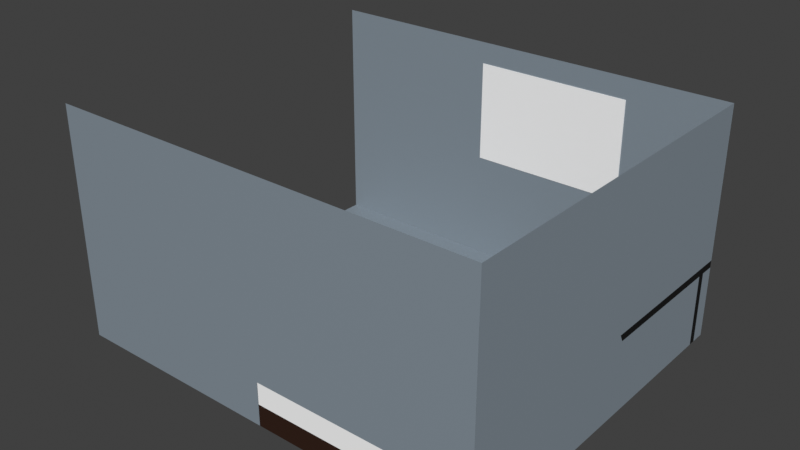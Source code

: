 # Source: 3d-room.blend  (saved by Blender 5.1.30; exported with 4.5.12 LTS)
import bpy
from mathutils import Matrix  # noqa: F401  (used for matrix-valued properties, if any)

bpy.ops.wm.read_factory_settings(use_empty=True)
scene = bpy.context.scene
scene.name = 'Scene'

# ---- collections
col_walls = bpy.data.collections.new('Walls'); scene.collection.children.link(col_walls)
col_desk = bpy.data.collections.new('Desk'); scene.collection.children.link(col_desk)
col_bed = bpy.data.collections.new('Bed'); scene.collection.children.link(col_bed)
col_whiteboard = bpy.data.collections.new('Whiteboard'); scene.collection.children.link(col_whiteboard)
col_monitor = bpy.data.collections.new('Monitor'); scene.collection.children.link(col_monitor)

# ---- materials (node trees are filled in below, after node groups)
mat_wall = bpy.data.materials.new('Wall')
mat_desk_dark = bpy.data.materials.new('Desk Dark')
mat_desk_dark_001 = bpy.data.materials.new('Desk Dark.001')
mat_material_004 = bpy.data.materials.new('Material.004')
mat_material_003 = bpy.data.materials.new('Material.003')
mat_whiteboard = bpy.data.materials.new('Whiteboard')
mat_monitor_frame = bpy.data.materials.new('Monitor Frame')
mat_monitor_frame_001 = bpy.data.materials.new('Monitor Frame.001')

# ---- material node trees
mat_wall.use_nodes = True; mat_wall.node_tree.nodes.clear()
_N = mat_wall.node_tree.nodes; _L = mat_wall.node_tree.links
n0 = _N.new('ShaderNodeBsdfPrincipled'); n0.name = 'Principled BSDF'; n0.location = (-200, 100)
n0.inputs[0].default_value = (0.2507, 0.3024, 0.3504, 1.0)
n1 = _N.new('ShaderNodeOutputMaterial'); n1.name = 'Material Output'; n1.location = (200, 100)
_L.new(n0.outputs[0], n1.inputs[0])
n1.is_active_output = True
mat_desk_dark.use_nodes = True; mat_desk_dark.node_tree.nodes.clear()
_N = mat_desk_dark.node_tree.nodes; _L = mat_desk_dark.node_tree.links
n0 = _N.new('ShaderNodeBsdfPrincipled'); n0.name = 'Principled BSDF'; n0.location = (-200, 100)
n0.inputs[0].default_value = (0.0, 0.0, 0.0, 1.0)
n1 = _N.new('ShaderNodeOutputMaterial'); n1.name = 'Material Output'; n1.location = (200, 100)
_L.new(n0.outputs[0], n1.inputs[0])
n1.is_active_output = True
mat_desk_dark_001.use_nodes = True; mat_desk_dark_001.node_tree.nodes.clear()
_N = mat_desk_dark_001.node_tree.nodes; _L = mat_desk_dark_001.node_tree.links
n0 = _N.new('ShaderNodeBsdfPrincipled'); n0.name = 'Principled BSDF'; n0.location = (-200, 100)
n0.inputs[0].default_value = (0.0, 0.0, 0.0, 1.0)
n1 = _N.new('ShaderNodeOutputMaterial'); n1.name = 'Material Output'; n1.location = (200, 100)
_L.new(n0.outputs[0], n1.inputs[0])
n1.is_active_output = True
mat_material_004.use_nodes = True; mat_material_004.node_tree.nodes.clear()
_N = mat_material_004.node_tree.nodes; _L = mat_material_004.node_tree.links
n0 = _N.new('ShaderNodeBsdfPrincipled'); n0.name = 'Principled BSDF'; n0.location = (-200, 100)
n0.inputs[0].default_value = (0.02898, 0.009135, 0.003125, 1.0)
n1 = _N.new('ShaderNodeOutputMaterial'); n1.name = 'Material Output'; n1.location = (200, 100)
_L.new(n0.outputs[0], n1.inputs[0])
n1.is_active_output = True
mat_material_003.use_nodes = True; mat_material_003.node_tree.nodes.clear()
_N = mat_material_003.node_tree.nodes; _L = mat_material_003.node_tree.links
n0 = _N.new('ShaderNodeBsdfPrincipled'); n0.name = 'Principled BSDF'; n0.location = (-200, 100)
n0.inputs[0].default_value = (1.0, 1.0, 1.0, 1.0)
n0.inputs[3].default_value = 1.0
n1 = _N.new('ShaderNodeOutputMaterial'); n1.name = 'Material Output'; n1.location = (200, 100)
_L.new(n0.outputs[0], n1.inputs[0])
n1.is_active_output = True
mat_whiteboard.use_nodes = True; mat_whiteboard.node_tree.nodes.clear()
_N = mat_whiteboard.node_tree.nodes; _L = mat_whiteboard.node_tree.links
n0 = _N.new('ShaderNodeBsdfPrincipled'); n0.name = 'Principled BSDF'; n0.location = (-200, 100)
n0.inputs[0].default_value = (1.0, 1.0, 1.0, 1.0)
n0.inputs[2].default_value = 0.4604
n0.inputs[3].default_value = 1.0
n1 = _N.new('ShaderNodeOutputMaterial'); n1.name = 'Material Output'; n1.location = (200, 100)
_L.new(n0.outputs[0], n1.inputs[0])
n1.is_active_output = True
mat_monitor_frame.use_nodes = True; mat_monitor_frame.node_tree.nodes.clear()
_N = mat_monitor_frame.node_tree.nodes; _L = mat_monitor_frame.node_tree.links
n0 = _N.new('ShaderNodeBsdfPrincipled'); n0.name = 'Principled BSDF'; n0.location = (-200, 100)
n0.inputs[0].default_value = (0.0331, 0.0331, 0.0331, 1.0)
n1 = _N.new('ShaderNodeOutputMaterial'); n1.name = 'Material Output'; n1.location = (200, 100)
_L.new(n0.outputs[0], n1.inputs[0])
n1.is_active_output = True
mat_monitor_frame_001.use_nodes = True; mat_monitor_frame_001.node_tree.nodes.clear()
_N = mat_monitor_frame_001.node_tree.nodes; _L = mat_monitor_frame_001.node_tree.links
n0 = _N.new('ShaderNodeBsdfPrincipled'); n0.name = 'Principled BSDF'; n0.location = (-200, 100)
n0.inputs[0].default_value = (0.0331, 0.0331, 0.0331, 1.0)
n1 = _N.new('ShaderNodeOutputMaterial'); n1.name = 'Material Output'; n1.location = (200, 100)
_L.new(n0.outputs[0], n1.inputs[0])
n1.is_active_output = True

# ---- world
world_world = bpy.data.worlds.new('World'); scene.world = world_world
world_world.use_nodes = True; world_world.node_tree.nodes.clear()
_N = world_world.node_tree.nodes; _L = world_world.node_tree.links
n0 = _N.new('ShaderNodeOutputWorld'); n0.name = 'World Output'; n0.location = (200, 100)
n1 = _N.new('ShaderNodeBackground'); n1.name = 'Background'; n1.location = (-200, 100)
n1.inputs[0].default_value = (0.05088, 0.05088, 0.05088, 1.0)
_L.new(n1.outputs[0], n0.inputs[0])
n0.is_active_output = True
world_world.color = (0.05088, 0.05088, 0.05088)
world_world.sun_shadow_jitter_overblur = 0.0

# ---- lights
light_point = bpy.data.lights.new('Point', 'SPOT')
light_point.exposure = 8.468
light_point.energy = 27.9
light_point.shadow_soft_size = 2.696
light_point.spot_blend = 0.6762
light_point.spot_size = 1.321

# ---- meshes
me_plane = bpy.data.meshes.new('Plane')
me_plane.from_pydata([(-1.0, -1.0, 0.0), (1.0, -1.0, 0.0), (-1.0, 1.0, 0.0), (1.0, 1.0, 0.0)], [], [(0, 1, 3, 2)])
_uv = me_plane.uv_layers.new(name='UVMap')
_uv.uv.foreach_set('vector', [0.0, 0.0, 1.0, 0.0, 1.0, 1.0, 0.0, 1.0])
me_plane.materials.append(mat_wall)
me_plane.update()
me_plane_002 = bpy.data.meshes.new('Plane.002')
me_plane_002.from_pydata([(-1.0, -1.0, 0.0), (1.0, -1.0, 0.0), (-1.0, 1.0, 0.0), (1.0, 1.0, 0.0)], [], [(0, 1, 3, 2)])
_uv = me_plane_002.uv_layers.new(name='UVMap')
_uv.uv.foreach_set('vector', [0.0, 0.0, 1.0, 0.0, 1.0, 1.0, 0.0, 1.0])
me_plane_002.materials.append(mat_wall)
me_plane_002.update()
me_plane_001 = bpy.data.meshes.new('Plane.001')
me_plane_001.from_pydata([(-1.0, -1.0, 0.0), (1.0, -1.0, 0.0), (-1.0, 1.0, 0.0), (1.0, 1.0, 0.0)], [], [(0, 1, 3, 2)])
_uv = me_plane_001.uv_layers.new(name='UVMap')
_uv.uv.foreach_set('vector', [0.0, 0.0, 1.0, 0.0, 1.0, 1.0, 0.0, 1.0])
me_plane_001.materials.append(mat_wall)
me_plane_001.update()
me_plane_003 = bpy.data.meshes.new('Plane.003')
me_plane_003.from_pydata([(-1.0, -1.0, 0.0), (1.0, -1.0, 0.0), (-1.0, 1.0, 0.0), (1.0, 1.0, 0.0)], [], [(0, 1, 3, 2)])
_uv = me_plane_003.uv_layers.new(name='UVMap')
_uv.uv.foreach_set('vector', [0.0, 0.0, 1.0, 0.0, 1.0, 1.0, 0.0, 1.0])
me_plane_003.materials.append(mat_wall)
me_plane_003.update()
me_cube_001 = bpy.data.meshes.new('Cube.001')
me_cube_001.from_pydata([(-1.0, -1.0, -1.0), (-1.0, -1.0, 1.0), (-1.0, 1.0, -1.0), (-1.0, 1.0, 1.0), (1.0, -1.0, -1.0), (1.0, -1.0, 1.0), (1.0, 1.0, -1.0), (1.0, 1.0, 1.0)], [], [(0, 1, 3, 2), (2, 3, 7, 6), (6, 7, 5, 4), (4, 5, 1, 0), (2, 6, 4, 0), (7, 3, 1, 5)])
_uv = me_cube_001.uv_layers.new(name='UVMap')
_uv.uv.foreach_set('vector', [0.375, 0.0, 0.625, 0.0, 0.625, 0.25, 0.375, 0.25, 0.375, 0.25, 0.625, 0.25, 0.625, 0.5, 0.375, 0.5, 0.375, 0.5, 0.625, 0.5, 0.625, 0.75, 0.375, 0.75, 0.375, 0.75, 0.625, 0.75, 0.625, 1.0, 0.375, 1.0, 0.125, 0.5, 0.375, 0.5, 0.375, 0.75, 0.125, 0.75, 0.625, 0.5, 0.875, 0.5, 0.875, 0.75, 0.625, 0.75])
me_cube_001.materials.append(mat_desk_dark)
me_cube_001.update()
me_cube_002 = bpy.data.meshes.new('Cube.002')
me_cube_002.from_pydata([(-1.0, -1.0, -1.0), (-1.0, -1.0, 1.0), (-1.0, 1.0, -1.0), (-1.0, 1.0, 1.0), (1.0, -1.0, -1.0), (1.0, -1.0, 1.0), (1.0, 1.0, -1.0), (1.0, 1.0, 1.0)], [], [(0, 1, 3, 2), (2, 3, 7, 6), (6, 7, 5, 4), (4, 5, 1, 0), (2, 6, 4, 0), (7, 3, 1, 5)])
_uv = me_cube_002.uv_layers.new(name='UVMap')
_uv.uv.foreach_set('vector', [0.375, 0.0, 0.625, 0.0, 0.625, 0.25, 0.375, 0.25, 0.375, 0.25, 0.625, 0.25, 0.625, 0.5, 0.375, 0.5, 0.375, 0.5, 0.625, 0.5, 0.625, 0.75, 0.375, 0.75, 0.375, 0.75, 0.625, 0.75, 0.625, 1.0, 0.375, 1.0, 0.125, 0.5, 0.375, 0.5, 0.375, 0.75, 0.125, 0.75, 0.625, 0.5, 0.875, 0.5, 0.875, 0.75, 0.625, 0.75])
me_cube_002.materials.append(mat_desk_dark)
me_cube_002.update()
me_cube_003 = bpy.data.meshes.new('Cube.003')
me_cube_003.from_pydata([(-1.0, -1.0, -1.0), (-1.0, -1.0, 1.0), (-1.0, 1.0, -1.0), (-1.0, 1.0, 1.0), (1.0, -1.0, -1.0), (1.0, -1.0, 1.0), (1.0, 1.0, -1.0), (1.0, 1.0, 1.0)], [], [(0, 1, 3, 2), (2, 3, 7, 6), (6, 7, 5, 4), (4, 5, 1, 0), (2, 6, 4, 0), (7, 3, 1, 5)])
_uv = me_cube_003.uv_layers.new(name='UVMap')
_uv.uv.foreach_set('vector', [0.375, 0.0, 0.625, 0.0, 0.625, 0.25, 0.375, 0.25, 0.375, 0.25, 0.625, 0.25, 0.625, 0.5, 0.375, 0.5, 0.375, 0.5, 0.625, 0.5, 0.625, 0.75, 0.375, 0.75, 0.375, 0.75, 0.625, 0.75, 0.625, 1.0, 0.375, 1.0, 0.125, 0.5, 0.375, 0.5, 0.375, 0.75, 0.125, 0.75, 0.625, 0.5, 0.875, 0.5, 0.875, 0.75, 0.625, 0.75])
me_cube_003.materials.append(mat_desk_dark_001)
me_cube_003.update()
me_cube_005 = bpy.data.meshes.new('Cube.005')
me_cube_005.from_pydata([(-1.0, -1.0, -1.0), (-1.0, -1.0, 1.0), (-1.0, 1.0, -1.0), (-1.0, 1.0, 1.0), (1.0, -1.0, -1.0), (1.0, -1.0, 1.0), (1.0, 1.0, -1.0), (1.0, 1.0, 1.0)], [], [(0, 1, 3, 2), (2, 3, 7, 6), (6, 7, 5, 4), (4, 5, 1, 0), (2, 6, 4, 0), (7, 3, 1, 5)])
_uv = me_cube_005.uv_layers.new(name='UVMap')
_uv.uv.foreach_set('vector', [0.375, 0.0, 0.625, 0.0, 0.625, 0.25, 0.375, 0.25, 0.375, 0.25, 0.625, 0.25, 0.625, 0.5, 0.375, 0.5, 0.375, 0.5, 0.625, 0.5, 0.625, 0.75, 0.375, 0.75, 0.375, 0.75, 0.625, 0.75, 0.625, 1.0, 0.375, 1.0, 0.125, 0.5, 0.375, 0.5, 0.375, 0.75, 0.125, 0.75, 0.625, 0.5, 0.875, 0.5, 0.875, 0.75, 0.625, 0.75])
me_cube_005.materials.append(mat_material_004)
me_cube_005.update()
me_cube_006 = bpy.data.meshes.new('Cube.006')
me_cube_006.from_pydata([(-1.0, -1.0, -1.0), (-1.0, -1.0, 1.0), (-1.0, 1.0, -1.0), (-1.0, 1.0, 1.0), (1.0, -1.0, -1.0), (1.0, -1.0, 1.0), (1.0, 1.0, -1.0), (1.0, 1.0, 1.0)], [], [(0, 1, 3, 2), (2, 3, 7, 6), (6, 7, 5, 4), (4, 5, 1, 0), (2, 6, 4, 0), (7, 3, 1, 5)])
_uv = me_cube_006.uv_layers.new(name='UVMap')
_uv.uv.foreach_set('vector', [0.375, 0.0, 0.625, 0.0, 0.625, 0.25, 0.375, 0.25, 0.375, 0.25, 0.625, 0.25, 0.625, 0.5, 0.375, 0.5, 0.375, 0.5, 0.625, 0.5, 0.625, 0.75, 0.375, 0.75, 0.375, 0.75, 0.625, 0.75, 0.625, 1.0, 0.375, 1.0, 0.125, 0.5, 0.375, 0.5, 0.375, 0.75, 0.125, 0.75, 0.625, 0.5, 0.875, 0.5, 0.875, 0.75, 0.625, 0.75])
me_cube_006.materials.append(mat_material_003)
me_cube_006.update()
me_cube_004 = bpy.data.meshes.new('Cube.004')
me_cube_004.from_pydata([(-1.0, -1.0, -1.0), (-1.0, -1.0, 1.0), (-1.0, 1.0, -1.0), (-1.0, 1.0, 1.0), (1.0, -1.0, -1.0), (1.0, -1.0, 1.0), (1.0, 1.0, -1.0), (1.0, 1.0, 1.0)], [], [(0, 1, 3, 2), (2, 3, 7, 6), (6, 7, 5, 4), (4, 5, 1, 0), (2, 6, 4, 0), (7, 3, 1, 5)])
_uv = me_cube_004.uv_layers.new(name='UVMap')
_uv.uv.foreach_set('vector', [0.375, 0.0, 0.625, 0.0, 0.625, 0.25, 0.375, 0.25, 0.375, 0.25, 0.625, 0.25, 0.625, 0.5, 0.375, 0.5, 0.375, 0.5, 0.625, 0.5, 0.625, 0.75, 0.375, 0.75, 0.375, 0.75, 0.625, 0.75, 0.625, 1.0, 0.375, 1.0, 0.125, 0.5, 0.375, 0.5, 0.375, 0.75, 0.125, 0.75, 0.625, 0.5, 0.875, 0.5, 0.875, 0.75, 0.625, 0.75])
me_cube_004.materials.append(mat_whiteboard)
me_cube_004.update()
me_cube = bpy.data.meshes.new('Cube')
me_cube.from_pydata([(-1.0, -1.0, -1.0), (-1.0, -1.0, 1.0), (-1.0, 1.0, -1.0), (-1.0, 1.0, 1.0), (1.0, -1.0, -1.0), (1.0, -1.0, 1.0), (1.0, 1.0, -1.0), (1.0, 1.0, 1.0)], [], [(0, 1, 3, 2), (2, 3, 7, 6), (6, 7, 5, 4), (4, 5, 1, 0), (2, 6, 4, 0), (7, 3, 1, 5)])
_uv = me_cube.uv_layers.new(name='UVMap')
_uv.uv.foreach_set('vector', [0.375, 0.0, 0.625, 0.0, 0.625, 0.25, 0.375, 0.25, 0.375, 0.25, 0.625, 0.25, 0.625, 0.5, 0.375, 0.5, 0.375, 0.5, 0.625, 0.5, 0.625, 0.75, 0.375, 0.75, 0.375, 0.75, 0.625, 0.75, 0.625, 1.0, 0.375, 1.0, 0.125, 0.5, 0.375, 0.5, 0.375, 0.75, 0.125, 0.75, 0.625, 0.5, 0.875, 0.5, 0.875, 0.75, 0.625, 0.75])
me_cube.materials.append(mat_monitor_frame)
me_cube.update()
me_cube_007 = bpy.data.meshes.new('Cube.007')
me_cube_007.from_pydata([(-1.0, -1.0, -1.0), (-1.0, -1.0, 1.0), (-1.0, 1.0, -1.0), (-1.0, 1.0, 1.0), (1.0, -1.0, -1.0), (1.0, -1.0, 1.0), (1.0, 1.0, -1.0), (1.0, 1.0, 1.0)], [], [(0, 1, 3, 2), (2, 3, 7, 6), (6, 7, 5, 4), (4, 5, 1, 0), (2, 6, 4, 0), (7, 3, 1, 5)])
_uv = me_cube_007.uv_layers.new(name='UVMap')
_uv.uv.foreach_set('vector', [0.375, 0.0, 0.625, 0.0, 0.625, 0.25, 0.375, 0.25, 0.375, 0.25, 0.625, 0.25, 0.625, 0.5, 0.375, 0.5, 0.375, 0.5, 0.625, 0.5, 0.625, 0.75, 0.375, 0.75, 0.375, 0.75, 0.625, 0.75, 0.625, 1.0, 0.375, 1.0, 0.125, 0.5, 0.375, 0.5, 0.375, 0.75, 0.125, 0.75, 0.625, 0.5, 0.875, 0.5, 0.875, 0.75, 0.625, 0.75])
me_cube_007.materials.append(mat_monitor_frame_001)
me_cube_007.update()
me_cube_008 = bpy.data.meshes.new('Cube.008')
me_cube_008.from_pydata([(-1.0, -1.0, -1.0), (-1.0, -1.0, 1.0), (-1.0, 1.0, -1.0), (-1.0, 1.0, 1.0), (1.0, -1.0, -1.0), (1.0, -1.0, 1.0), (1.0, 1.0, -1.0), (1.0, 1.0, 1.0)], [], [(0, 1, 3, 2), (2, 3, 7, 6), (6, 7, 5, 4), (4, 5, 1, 0), (2, 6, 4, 0), (7, 3, 1, 5)])
_uv = me_cube_008.uv_layers.new(name='UVMap')
_uv.uv.foreach_set('vector', [0.375, 0.0, 0.625, 0.0, 0.625, 0.25, 0.375, 0.25, 0.375, 0.25, 0.625, 0.25, 0.625, 0.5, 0.375, 0.5, 0.375, 0.5, 0.625, 0.5, 0.625, 0.75, 0.375, 0.75, 0.375, 0.75, 0.625, 0.75, 0.625, 1.0, 0.375, 1.0, 0.125, 0.5, 0.375, 0.5, 0.375, 0.75, 0.125, 0.75, 0.625, 0.5, 0.875, 0.5, 0.875, 0.75, 0.625, 0.75])
me_cube_008.materials.append(mat_whiteboard)
me_cube_008.update()

# ---- objects
ob_floor = bpy.data.objects.new('floor', me_plane)
ob_point = bpy.data.objects.new('Point', light_point)
ob_front_wall = bpy.data.objects.new('front-wall', me_plane_002)
ob_left_wall = bpy.data.objects.new('left-wall', me_plane_001)
ob_right_wall = bpy.data.objects.new('right-wall', me_plane_003)
ob_tabletop = bpy.data.objects.new('tabletop', me_cube_001)
ob_right_leg = bpy.data.objects.new('right-leg', me_cube_002)
ob_left_leg = bpy.data.objects.new('left-leg', me_cube_003)
ob_bed_frame = bpy.data.objects.new('bed-frame', me_cube_005)
ob_bed = bpy.data.objects.new('bed', me_cube_006)
ob_whiteboard = bpy.data.objects.new('whiteboard', me_cube_004)
ob_screen = bpy.data.objects.new('screen', me_cube)
ob_screen_base = bpy.data.objects.new('screen-base', me_cube_007)
ob_display = bpy.data.objects.new('display', me_cube_008)

# ---- transforms, parenting, visibility, modifiers, constraints
ob_floor.location = (-2.0, -0.5, 0.0)
ob_floor.scale = (6.0, 5.0, 4.0)
ob_point.location = (-19.94, 2.509, 10.55)
ob_point.rotation_euler = (0.0, -1.19, 0.0)
ob_point.hide_render = True
ob_front_wall.location = (4.0, -0.5, 3.2)
ob_front_wall.rotation_euler = (3.142, -1.571, 0.0)
ob_front_wall.scale = (3.2, 5.0, 4.0)
ob_left_wall.location = (-2.0, 4.5, 3.2)
ob_left_wall.rotation_euler = (1.571, 2.22e-16, 2.22e-16)
ob_left_wall.scale = (6.0, 3.2, 4.0)
ob_right_wall.location = (-2.0, -5.5, 3.2)
ob_right_wall.rotation_euler = (1.571, -1.571, 0.0)
ob_right_wall.scale = (3.2, 6.0, 4.0)
ob_right_wall.display_type = 'WIRE'
ob_tabletop.location = (3.0, 2.0, 2.1)
ob_tabletop.scale = (1.0, 2.5, 0.1)
ob_right_leg.location = (3.0, 0.0, 1.0)
ob_right_leg.rotation_euler = (1.571, -0.0, 0.0)
ob_right_leg.scale = (1.0, 1.0, 0.1)
ob_left_leg.location = (3.0, 4.0, 1.0)
ob_left_leg.rotation_euler = (1.571, -0.0, 0.0)
ob_left_leg.scale = (1.0, 1.0, 0.1)
ob_bed_frame.location = (0.0, -3.5, 0.3)
ob_bed_frame.scale = (4.0, 2.0, 0.3)
ob_bed.location = (0.0, -3.5, 0.9)
ob_bed.scale = (4.0, 2.0, 0.3)
ob_whiteboard.location = (-1.0, 4.498, 4.4)
ob_whiteboard.scale = (2.2, 0.01, 1.4)
ob_screen.location = (3.273, 2.071, 3.147)
ob_screen.scale = (-0.035, 0.98, 0.7)
ob_screen_base.location = (3.273, 2.071, 2.237)
ob_screen_base.rotation_euler = (-0.0, -1.571, 0.0)
ob_screen_base.scale = (-0.0175, 0.2303, 0.21)
ob_display.location = (3.254, 2.071, 3.147)
ob_display.scale = (0.0319, -0.8933, -0.6381)

# ---- collection membership
scene.collection.objects.link(ob_floor)
scene.collection.objects.link(ob_point)
col_walls.objects.link(ob_front_wall)
col_walls.objects.link(ob_left_wall)
col_walls.objects.link(ob_right_wall)
col_desk.objects.link(ob_tabletop)
col_desk.objects.link(ob_right_leg)
col_desk.objects.link(ob_left_leg)
col_bed.objects.link(ob_bed_frame)
col_bed.objects.link(ob_bed)
col_whiteboard.objects.link(ob_whiteboard)
col_monitor.objects.link(ob_screen)
col_monitor.objects.link(ob_screen_base)
col_monitor.objects.link(ob_display)

# ---- scene / render settings (as saved in the file)
scene.frame_start = 1; scene.frame_end = 250; scene.frame_set(82)
scene.render.engine = 'BLENDER_EEVEE_NEXT'
scene.render.bake_bias = 0.0
scene.render.bake_samples = 0
scene.cycles.sampling_pattern = 'TABULATED_SOBOL'
scene.eevee.use_volume_custom_range = False
scene.view_settings.view_transform = 'Standard'
bpy.context.view_layer.update()

# ---- added for rendering (the .blend has no active camera and no usable light): camera, sun
cam_auto = bpy.data.cameras.new('AutoCamera')
cam_auto.lens = 50.0
cam_auto.sensor_width = 36.0
cam_auto.clip_end = 1000.0
ob_auto_camera = bpy.data.objects.new('AutoCamera', cam_auto)
scene.collection.objects.link(ob_auto_camera)
ob_auto_camera.location = (13.6227, -19.2434, 15.6982)
ob_auto_camera.rotation_euler = (1.09748, -7.21219e-08, 0.694738)
scene.camera = ob_auto_camera
light_auto_sun = bpy.data.lights.new('AutoSun', 'SUN')
light_auto_sun.energy = 3.0
light_auto_sun.angle = 0.0523599
ob_auto_sun = bpy.data.objects.new('AutoSun', light_auto_sun)
scene.collection.objects.link(ob_auto_sun)
ob_auto_sun.rotation_euler = (0.872665, 0.174533, 0.523599)
bpy.context.view_layer.update()
